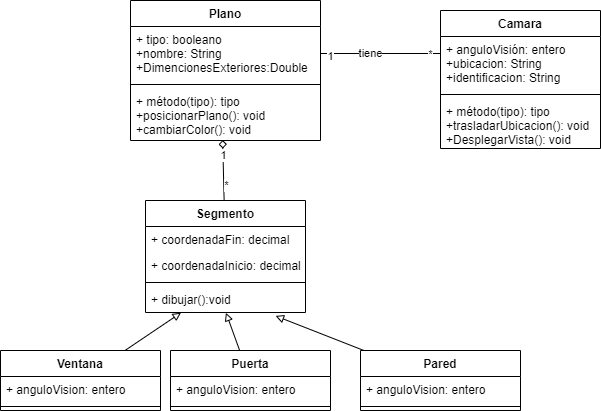

The diagram above was exported from draw.io. Its source (the exported page's mxGraphModel, read from the mxfile embedded in the PNG):
<mxGraphModel dx="868" dy="482" grid="1" gridSize="10" guides="1" tooltips="1" connect="1" arrows="1" fold="1" page="1" pageScale="1" pageWidth="827" pageHeight="1169" math="0" shadow="0">
  <root>
    <mxCell id="0" />
    <mxCell id="1" parent="0" />
    <mxCell id="UixuAVx0svxjPaIAQxPk-1" value="Plano" style="swimlane;fontStyle=1;align=center;verticalAlign=top;childLayout=stackLayout;horizontal=1;startSize=26;horizontalStack=0;resizeParent=1;resizeParentMax=0;resizeLast=0;collapsible=1;marginBottom=0;" vertex="1" parent="1">
      <mxGeometry x="200" y="20" width="190" height="140" as="geometry" />
    </mxCell>
    <mxCell id="UixuAVx0svxjPaIAQxPk-2" value="+ tipo: booleano&#10;+nombre: String&#10;+DimencionesExteriores:Double&#10;&#10;&#10;" style="text;strokeColor=none;fillColor=none;align=left;verticalAlign=top;spacingLeft=4;spacingRight=4;overflow=hidden;rotatable=0;points=[[0,0.5],[1,0.5]];portConstraint=eastwest;" vertex="1" parent="UixuAVx0svxjPaIAQxPk-1">
      <mxGeometry y="26" width="190" height="54" as="geometry" />
    </mxCell>
    <mxCell id="UixuAVx0svxjPaIAQxPk-3" value="" style="line;strokeWidth=1;fillColor=none;align=left;verticalAlign=middle;spacingTop=-1;spacingLeft=3;spacingRight=3;rotatable=0;labelPosition=right;points=[];portConstraint=eastwest;" vertex="1" parent="UixuAVx0svxjPaIAQxPk-1">
      <mxGeometry y="80" width="190" height="8" as="geometry" />
    </mxCell>
    <mxCell id="UixuAVx0svxjPaIAQxPk-4" value="+ método(tipo): tipo&#10;+posicionarPlano(): void&#10;+cambiarColor(): void&#10;" style="text;strokeColor=none;fillColor=none;align=left;verticalAlign=top;spacingLeft=4;spacingRight=4;overflow=hidden;rotatable=0;points=[[0,0.5],[1,0.5]];portConstraint=eastwest;" vertex="1" parent="UixuAVx0svxjPaIAQxPk-1">
      <mxGeometry y="88" width="190" height="52" as="geometry" />
    </mxCell>
    <mxCell id="UixuAVx0svxjPaIAQxPk-8" style="edgeStyle=orthogonalEdgeStyle;rounded=0;orthogonalLoop=1;jettySize=auto;html=1;entryX=0;entryY=0.5;entryDx=0;entryDy=0;endArrow=none;endFill=0;" edge="1" parent="1" source="UixuAVx0svxjPaIAQxPk-2">
      <mxGeometry relative="1" as="geometry">
        <mxPoint x="510" y="73" as="targetPoint" />
      </mxGeometry>
    </mxCell>
    <mxCell id="UixuAVx0svxjPaIAQxPk-9" value="1" style="edgeLabel;html=1;align=center;verticalAlign=middle;resizable=0;points=[];" vertex="1" connectable="0" parent="UixuAVx0svxjPaIAQxPk-8">
      <mxGeometry x="-0.8427" y="-2" relative="1" as="geometry">
        <mxPoint as="offset" />
      </mxGeometry>
    </mxCell>
    <mxCell id="UixuAVx0svxjPaIAQxPk-10" value="*" style="edgeLabel;html=1;align=center;verticalAlign=middle;resizable=0;points=[];" vertex="1" connectable="0" parent="UixuAVx0svxjPaIAQxPk-8">
      <mxGeometry x="0.824" relative="1" as="geometry">
        <mxPoint as="offset" />
      </mxGeometry>
    </mxCell>
    <mxCell id="UixuAVx0svxjPaIAQxPk-11" value="tiene" style="edgeLabel;html=1;align=center;verticalAlign=middle;resizable=0;points=[];" vertex="1" connectable="0" parent="UixuAVx0svxjPaIAQxPk-8">
      <mxGeometry x="-0.176" y="1" relative="1" as="geometry">
        <mxPoint as="offset" />
      </mxGeometry>
    </mxCell>
    <mxCell id="UixuAVx0svxjPaIAQxPk-12" style="rounded=0;orthogonalLoop=1;jettySize=auto;html=1;entryX=0.485;entryY=0.992;entryDx=0;entryDy=0;entryPerimeter=0;endArrow=diamond;endFill=0;" edge="1" parent="1" source="UixuAVx0svxjPaIAQxPk-15" target="UixuAVx0svxjPaIAQxPk-4">
      <mxGeometry relative="1" as="geometry" />
    </mxCell>
    <mxCell id="UixuAVx0svxjPaIAQxPk-13" value="1" style="edgeLabel;html=1;align=center;verticalAlign=middle;resizable=0;points=[];" vertex="1" connectable="0" parent="UixuAVx0svxjPaIAQxPk-12">
      <mxGeometry x="0.5276" relative="1" as="geometry">
        <mxPoint as="offset" />
      </mxGeometry>
    </mxCell>
    <mxCell id="UixuAVx0svxjPaIAQxPk-14" value="*" style="edgeLabel;html=1;align=center;verticalAlign=middle;resizable=0;points=[];" vertex="1" connectable="0" parent="UixuAVx0svxjPaIAQxPk-12">
      <mxGeometry x="-0.5077" y="-2" relative="1" as="geometry">
        <mxPoint as="offset" />
      </mxGeometry>
    </mxCell>
    <mxCell id="UixuAVx0svxjPaIAQxPk-15" value="Segmento" style="swimlane;fontStyle=1;align=center;verticalAlign=top;childLayout=stackLayout;horizontal=1;startSize=26;horizontalStack=0;resizeParent=1;resizeParentMax=0;resizeLast=0;collapsible=1;marginBottom=0;" vertex="1" parent="1">
      <mxGeometry x="215" y="220" width="160" height="112" as="geometry" />
    </mxCell>
    <mxCell id="UixuAVx0svxjPaIAQxPk-16" value="+ coordenadaFin: decimal" style="text;strokeColor=none;fillColor=none;align=left;verticalAlign=top;spacingLeft=4;spacingRight=4;overflow=hidden;rotatable=0;points=[[0,0.5],[1,0.5]];portConstraint=eastwest;" vertex="1" parent="UixuAVx0svxjPaIAQxPk-15">
      <mxGeometry y="26" width="160" height="26" as="geometry" />
    </mxCell>
    <mxCell id="UixuAVx0svxjPaIAQxPk-17" value="+ coordenadaInicio: decimal" style="text;strokeColor=none;fillColor=none;align=left;verticalAlign=top;spacingLeft=4;spacingRight=4;overflow=hidden;rotatable=0;points=[[0,0.5],[1,0.5]];portConstraint=eastwest;" vertex="1" parent="UixuAVx0svxjPaIAQxPk-15">
      <mxGeometry y="52" width="160" height="26" as="geometry" />
    </mxCell>
    <mxCell id="UixuAVx0svxjPaIAQxPk-18" value="" style="line;strokeWidth=1;fillColor=none;align=left;verticalAlign=middle;spacingTop=-1;spacingLeft=3;spacingRight=3;rotatable=0;labelPosition=right;points=[];portConstraint=eastwest;" vertex="1" parent="UixuAVx0svxjPaIAQxPk-15">
      <mxGeometry y="78" width="160" height="8" as="geometry" />
    </mxCell>
    <mxCell id="UixuAVx0svxjPaIAQxPk-19" value="+ dibujar():void" style="text;strokeColor=none;fillColor=none;align=left;verticalAlign=top;spacingLeft=4;spacingRight=4;overflow=hidden;rotatable=0;points=[[0,0.5],[1,0.5]];portConstraint=eastwest;" vertex="1" parent="UixuAVx0svxjPaIAQxPk-15">
      <mxGeometry y="86" width="160" height="26" as="geometry" />
    </mxCell>
    <mxCell id="UixuAVx0svxjPaIAQxPk-20" style="edgeStyle=none;rounded=0;orthogonalLoop=1;jettySize=auto;html=1;endArrow=block;endFill=0;entryX=0.222;entryY=1.008;entryDx=0;entryDy=0;entryPerimeter=0;" edge="1" parent="1" source="UixuAVx0svxjPaIAQxPk-21" target="UixuAVx0svxjPaIAQxPk-19">
      <mxGeometry relative="1" as="geometry">
        <mxPoint x="260" y="300" as="targetPoint" />
      </mxGeometry>
    </mxCell>
    <mxCell id="UixuAVx0svxjPaIAQxPk-21" value="Ventana" style="swimlane;fontStyle=1;align=center;verticalAlign=top;childLayout=stackLayout;horizontal=1;startSize=26;horizontalStack=0;resizeParent=1;resizeParentMax=0;resizeLast=0;collapsible=1;marginBottom=0;" vertex="1" parent="1">
      <mxGeometry x="70" y="370" width="160" height="60" as="geometry" />
    </mxCell>
    <mxCell id="UixuAVx0svxjPaIAQxPk-22" value="+ anguloVision: entero" style="text;strokeColor=none;fillColor=none;align=left;verticalAlign=top;spacingLeft=4;spacingRight=4;overflow=hidden;rotatable=0;points=[[0,0.5],[1,0.5]];portConstraint=eastwest;" vertex="1" parent="UixuAVx0svxjPaIAQxPk-21">
      <mxGeometry y="26" width="160" height="26" as="geometry" />
    </mxCell>
    <mxCell id="UixuAVx0svxjPaIAQxPk-23" value="" style="line;strokeWidth=1;fillColor=none;align=left;verticalAlign=middle;spacingTop=-1;spacingLeft=3;spacingRight=3;rotatable=0;labelPosition=right;points=[];portConstraint=eastwest;" vertex="1" parent="UixuAVx0svxjPaIAQxPk-21">
      <mxGeometry y="52" width="160" height="8" as="geometry" />
    </mxCell>
    <mxCell id="UixuAVx0svxjPaIAQxPk-24" style="edgeStyle=none;rounded=0;orthogonalLoop=1;jettySize=auto;html=1;entryX=0.503;entryY=1.008;entryDx=0;entryDy=0;entryPerimeter=0;endArrow=block;endFill=0;" edge="1" parent="1" source="UixuAVx0svxjPaIAQxPk-25" target="UixuAVx0svxjPaIAQxPk-19">
      <mxGeometry relative="1" as="geometry" />
    </mxCell>
    <mxCell id="UixuAVx0svxjPaIAQxPk-25" value="Puerta" style="swimlane;fontStyle=1;align=center;verticalAlign=top;childLayout=stackLayout;horizontal=1;startSize=26;horizontalStack=0;resizeParent=1;resizeParentMax=0;resizeLast=0;collapsible=1;marginBottom=0;" vertex="1" parent="1">
      <mxGeometry x="240" y="370" width="160" height="60" as="geometry" />
    </mxCell>
    <mxCell id="UixuAVx0svxjPaIAQxPk-26" value="+ anguloVision: entero" style="text;strokeColor=none;fillColor=none;align=left;verticalAlign=top;spacingLeft=4;spacingRight=4;overflow=hidden;rotatable=0;points=[[0,0.5],[1,0.5]];portConstraint=eastwest;" vertex="1" parent="UixuAVx0svxjPaIAQxPk-25">
      <mxGeometry y="26" width="160" height="26" as="geometry" />
    </mxCell>
    <mxCell id="UixuAVx0svxjPaIAQxPk-27" value="" style="line;strokeWidth=1;fillColor=none;align=left;verticalAlign=middle;spacingTop=-1;spacingLeft=3;spacingRight=3;rotatable=0;labelPosition=right;points=[];portConstraint=eastwest;" vertex="1" parent="UixuAVx0svxjPaIAQxPk-25">
      <mxGeometry y="52" width="160" height="8" as="geometry" />
    </mxCell>
    <mxCell id="UixuAVx0svxjPaIAQxPk-28" style="edgeStyle=none;rounded=0;orthogonalLoop=1;jettySize=auto;html=1;endArrow=block;endFill=0;entryX=0.813;entryY=1.131;entryDx=0;entryDy=0;entryPerimeter=0;" edge="1" parent="1" source="UixuAVx0svxjPaIAQxPk-29" target="UixuAVx0svxjPaIAQxPk-19">
      <mxGeometry relative="1" as="geometry" />
    </mxCell>
    <mxCell id="UixuAVx0svxjPaIAQxPk-29" value="Pared" style="swimlane;fontStyle=1;align=center;verticalAlign=top;childLayout=stackLayout;horizontal=1;startSize=26;horizontalStack=0;resizeParent=1;resizeParentMax=0;resizeLast=0;collapsible=1;marginBottom=0;" vertex="1" parent="1">
      <mxGeometry x="430" y="370" width="160" height="60" as="geometry" />
    </mxCell>
    <mxCell id="UixuAVx0svxjPaIAQxPk-30" value="+ anguloVision: entero" style="text;strokeColor=none;fillColor=none;align=left;verticalAlign=top;spacingLeft=4;spacingRight=4;overflow=hidden;rotatable=0;points=[[0,0.5],[1,0.5]];portConstraint=eastwest;" vertex="1" parent="UixuAVx0svxjPaIAQxPk-29">
      <mxGeometry y="26" width="160" height="26" as="geometry" />
    </mxCell>
    <mxCell id="UixuAVx0svxjPaIAQxPk-31" value="" style="line;strokeWidth=1;fillColor=none;align=left;verticalAlign=middle;spacingTop=-1;spacingLeft=3;spacingRight=3;rotatable=0;labelPosition=right;points=[];portConstraint=eastwest;" vertex="1" parent="UixuAVx0svxjPaIAQxPk-29">
      <mxGeometry y="52" width="160" height="8" as="geometry" />
    </mxCell>
    <mxCell id="UixuAVx0svxjPaIAQxPk-34" value="Camara" style="swimlane;fontStyle=1;align=center;verticalAlign=top;childLayout=stackLayout;horizontal=1;startSize=26;horizontalStack=0;resizeParent=1;resizeParentMax=0;resizeLast=0;collapsible=1;marginBottom=0;" vertex="1" parent="1">
      <mxGeometry x="510" y="30" width="160" height="138" as="geometry" />
    </mxCell>
    <mxCell id="UixuAVx0svxjPaIAQxPk-33" value="+ anguloVisión: entero&#10;+ubicacion: String&#10;+identificacion: String&#10;&#10;" style="text;strokeColor=none;fillColor=none;align=left;verticalAlign=top;spacingLeft=4;spacingRight=4;overflow=hidden;rotatable=0;points=[[0,0.5],[1,0.5]];portConstraint=eastwest;" vertex="1" parent="UixuAVx0svxjPaIAQxPk-34">
      <mxGeometry y="26" width="160" height="54" as="geometry" />
    </mxCell>
    <mxCell id="UixuAVx0svxjPaIAQxPk-36" value="" style="line;strokeWidth=1;fillColor=none;align=left;verticalAlign=middle;spacingTop=-1;spacingLeft=3;spacingRight=3;rotatable=0;labelPosition=right;points=[];portConstraint=eastwest;" vertex="1" parent="UixuAVx0svxjPaIAQxPk-34">
      <mxGeometry y="80" width="160" height="8" as="geometry" />
    </mxCell>
    <mxCell id="UixuAVx0svxjPaIAQxPk-32" value="+ método(tipo): tipo &#10;+trasladarUbicacion(): void &#10;+DesplegarVista(): void&#10;" style="text;strokeColor=none;fillColor=none;align=left;verticalAlign=top;spacingLeft=4;spacingRight=4;overflow=hidden;rotatable=0;points=[[0,0.5],[1,0.5]];portConstraint=eastwest;" vertex="1" parent="UixuAVx0svxjPaIAQxPk-34">
      <mxGeometry y="88" width="160" height="50" as="geometry" />
    </mxCell>
  </root>
</mxGraphModel>